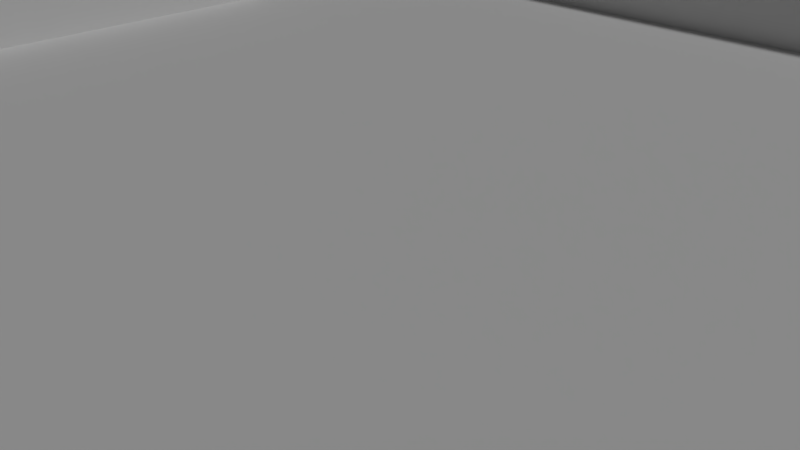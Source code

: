 # Source: 16x16.blend  (saved by Blender 2.79.1; exported with 4.5.12 LTS)
import bpy
from mathutils import Matrix  # noqa: F401  (used for matrix-valued properties, if any)

bpy.ops.wm.read_factory_settings(use_empty=True)
scene = bpy.context.scene
scene.name = 'Scene'

# ---- collections
col_collection_1 = bpy.data.collections.new('Collection 1'); scene.collection.children.link(col_collection_1)

# ---- materials (node trees are filled in below, after node groups)
mat_material = bpy.data.materials.new('Material')
mat_material.alpha_threshold = 0.0
mat_material.preview_render_type = 'FLAT'
mat_material.roughness = 0.5

# ---- material node trees
mat_material.use_nodes = True; mat_material.node_tree.nodes.clear()
_N = mat_material.node_tree.nodes; _L = mat_material.node_tree.links
n0 = _N.new('ShaderNodeOutputMaterial'); n0.name = 'Material Output'; n0.location = (300, 300)
n1 = _N.new('ShaderNodeBsdfDiffuse'); n1.name = 'Diffuse BSDF'; n1.location = (10, 300)
_L.new(n1.outputs[0], n0.inputs[0])
n0.is_active_output = True

# ---- world
world_world = bpy.data.worlds.new('World'); scene.world = world_world
world_world.color = (0.05088, 0.05088, 0.05088)
world_world.use_sun_shadow = False
world_world.sun_shadow_jitter_overblur = 0.0
world_world.cycles.sampling_method = 'MANUAL'

# ---- cameras
cam_camera = bpy.data.cameras.new('Camera')
cam_camera.clip_end = 100.0
cam_camera.lens = 35.0
cam_camera.sensor_width = 32.0
cam_camera.sensor_height = 18.0
cam_camera.ortho_scale = 7.314
cam_camera.dof.focus_distance = 0.0

# ---- lights
light_sun = bpy.data.lights.new('Sun', 'SUN')
light_sun.transmission_factor = 0.0
light_sun.angle = 0.1993
light_sun.energy = 1.0
light_sun.shadow_buffer_clip_start = 0.5
light_sun.shadow_soft_size = 0.1
light_sun.shadow_cascade_max_distance = 1000.0
light_hemi = bpy.data.lights.new('Hemi', 'SUN')
light_hemi.transmission_factor = 0.0
light_hemi.angle = 0.1993
light_hemi.energy = 1.0
light_hemi.shadow_buffer_clip_start = 0.5
light_hemi.shadow_soft_size = 0.1
light_hemi.shadow_cascade_max_distance = 1000.0

# ---- meshes
me_plane = bpy.data.meshes.new('Plane')
me_plane.from_pydata([(-1.0, -1.0, 0.0), (1.0, -1.0, 0.0), (-1.0, 1.0, 0.0), (1.0, 1.0, 0.0), (-1.0, 0.0, 0.0), (0.0, -1.0, 0.0), (1.0, 0.0, 0.0), (0.0, 1.0, 0.0), (0.0, 0.0, 0.0), (0.0, 0.5, 0.0), (0.0, -0.5, 0.0), (-0.5, 0.0, 0.0), (0.5, 0.0, 0.0), (0.5, -0.5, 0.0), (-0.5, -0.5, 0.0), (-0.5, 0.5, 0.0), (0.5, 0.5, 0.0), (-1.0, -0.75, 0.0), (0.75, -1.0, 0.0), (1.0, 0.75, 0.0), (-0.75, 1.0, 0.0), (-1.0, 0.25, 0.0), (-0.25, -1.0, 0.0), (1.0, -0.25, 0.0), (0.25, 1.0, 0.0), (0.0, 0.75, 0.0), (0.0, -0.25, 0.0), (-0.75, 0.0, 0.0), (0.25, 0.0, 0.0), (-1.0, -0.25, 0.0), (0.25, -1.0, 0.0), (1.0, 0.25, 0.0), (-0.25, 1.0, 0.0), (-1.0, 0.75, 0.0), (-0.75, -1.0, 0.0), (1.0, -0.75, 0.0), (0.75, 1.0, 0.0), (0.0, 0.25, 0.0), (0.0, -0.75, 0.0), (-0.25, 0.0, 0.0), (0.75, 0.0, 0.0), (0.5, -0.25, 0.0), (0.5, -0.75, 0.0), (0.25, -0.5, 0.0), (0.75, -0.5, 0.0), (-0.5, -0.25, 0.0), (-0.5, -0.75, 0.0), (-0.75, -0.5, 0.0), (-0.25, -0.5, 0.0), (-0.5, 0.75, 0.0), (-0.5, 0.25, 0.0), (-0.75, 0.5, 0.0), (-0.25, 0.5, 0.0), (0.5, 0.75, 0.0), (0.5, 0.25, 0.0), (0.25, 0.5, 0.0), (0.75, 0.5, 0.0), (0.75, 0.25, 0.0), (0.25, 0.25, 0.0), (0.25, 0.75, 0.0), (-0.25, 0.25, 0.0), (-0.75, 0.25, 0.0), (-0.75, 0.75, 0.0), (-0.25, -0.75, 0.0), (-0.75, -0.75, 0.0), (-0.75, -0.25, 0.0), (0.75, -0.75, 0.0), (0.25, -0.75, 0.0), (0.25, -0.25, 0.0), (0.75, -0.25, 0.0), (-0.25, -0.25, 0.0), (-0.25, 0.75, 0.0), (0.75, 0.75, 0.0), (-1.0, -0.875, 0.0), (0.875, -1.0, 0.0), (1.0, 0.875, 0.0), (-0.875, 1.0, 0.0), (-1.0, 0.125, 0.0), (-0.125, -1.0, 0.0), (1.0, -0.125, 0.0), (0.125, 1.0, 0.0), (0.0, 0.875, 0.0), (0.0, -0.125, 0.0), (-0.875, 0.0, 0.0), (0.125, 0.0, 0.0), (-1.0, -0.375, 0.0), (0.375, -1.0, 0.0), (1.0, 0.375, 0.0), (-0.375, 1.0, 0.0), (-1.0, 0.625, 0.0), (-0.625, -1.0, 0.0), (1.0, -0.625, 0.0), (0.625, 1.0, 0.0), (0.0, 0.375, 0.0), (0.0, -0.625, 0.0), (-0.375, 0.0, 0.0), (0.625, 0.0, 0.0), (0.5, -0.125, 0.0), (0.5, -0.625, 0.0), (0.125, -0.5, 0.0), (0.625, -0.5, 0.0), (-0.5, -0.125, 0.0), (-0.5, -0.625, 0.0), (-0.875, -0.5, 0.0), (-0.375, -0.5, 0.0), (-0.5, 0.875, 0.0), (-0.5, 0.375, 0.0), (-0.875, 0.5, 0.0), (-0.375, 0.5, 0.0), (0.5, 0.875, 0.0), (0.5, 0.375, 0.0), (0.125, 0.5, 0.0), (0.625, 0.5, 0.0), (-1.0, -0.625, 0.0), (0.625, -1.0, 0.0), (1.0, 0.625, 0.0), (-0.625, 1.0, 0.0), (-1.0, 0.375, 0.0), (-0.375, -1.0, 0.0), (1.0, -0.375, 0.0), (0.375, 1.0, 0.0), (0.0, 0.625, 0.0), (0.0, -0.375, 0.0), (-0.625, 0.0, 0.0), (0.375, 0.0, 0.0), (-1.0, -0.125, 0.0), (0.125, -1.0, 0.0), (1.0, 0.125, 0.0), (-0.125, 1.0, 0.0), (-1.0, 0.875, 0.0), (-0.875, -1.0, 0.0), (1.0, -0.875, 0.0), (0.875, 1.0, 0.0), (0.0, 0.125, 0.0), (0.0, -0.875, 0.0), (-0.125, 0.0, 0.0), (0.875, 0.0, 0.0), (0.5, -0.375, 0.0), (0.5, -0.875, 0.0), (0.375, -0.5, 0.0), (0.875, -0.5, 0.0), (-0.5, -0.375, 0.0), (-0.5, -0.875, 0.0), (-0.625, -0.5, 0.0), (-0.125, -0.5, 0.0), (-0.5, 0.625, 0.0), (-0.5, 0.125, 0.0), (-0.625, 0.5, 0.0), (-0.125, 0.5, 0.0), (0.5, 0.625, 0.0), (0.5, 0.125, 0.0), (0.375, 0.5, 0.0), (0.875, 0.5, 0.0), (0.75, 0.375, 0.0), (0.75, 0.125, 0.0), (0.625, 0.25, 0.0), (0.875, 0.25, 0.0), (0.25, 0.375, 0.0), (0.25, 0.125, 0.0), (0.125, 0.25, 0.0), (0.375, 0.25, 0.0), (0.25, 0.875, 0.0), (0.25, 0.625, 0.0), (0.125, 0.75, 0.0), (0.375, 0.75, 0.0), (-0.25, 0.375, 0.0), (-0.25, 0.125, 0.0), (-0.375, 0.25, 0.0), (-0.125, 0.25, 0.0), (-0.75, 0.375, 0.0), (-0.75, 0.125, 0.0), (-0.875, 0.25, 0.0), (-0.625, 0.25, 0.0), (-0.75, 0.875, 3.576e-07), (-0.75, 0.625, 0.0), (-0.875, 0.75, 0.0), (-0.625, 0.75, 0.0), (-0.25, -0.625, 0.0), (-0.25, -0.875, 0.0), (-0.375, -0.75, 0.0), (-0.125, -0.75, 0.0), (-0.75, -0.625, 0.0), (-0.75, -0.875, 0.0), (-0.875, -0.75, 0.0), (-0.625, -0.75, 0.0), (-0.75, -0.125, 0.0), (-0.75, -0.375, 0.0), (-0.875, -0.25, 4.47e-07), (-0.625, -0.25, 0.0), (0.75, -0.625, 0.0), (0.75, -0.875, 0.0), (0.625, -0.75, 0.0), (0.875, -0.75, 0.0), (0.25, -0.625, 0.0), (0.25, -0.875, 0.0), (0.125, -0.75, 0.0), (0.375, -0.75, 0.0), (0.25, -0.125, 0.0), (0.25, -0.375, 0.0), (0.125, -0.25, 0.0), (0.375, -0.25, 0.0), (0.75, -0.125, 0.0), (0.75, -0.375, 0.0), (0.625, -0.25, 0.0), (0.875, -0.25, 0.0), (-0.25, -0.125, 0.0), (-0.25, -0.375, 0.0), (-0.375, -0.25, 0.0), (-0.125, -0.25, 0.0), (-0.25, 0.875, 0.0), (-0.25, 0.625, 0.0), (-0.375, 0.75, 0.0), (-0.125, 0.75, 0.0), (0.75, 0.875, 0.0), (0.75, 0.625, 0.0), (0.625, 0.75, 0.0), (0.875, 0.75, 0.0), (0.875, 0.625, 0.0), (0.625, 0.625, 0.0), (0.625, 0.875, 0.0), (-0.125, 0.625, 0.0), (-0.375, 0.625, 0.0), (-0.375, 0.875, 0.0), (-0.125, -0.375, 0.0), (-0.375, -0.375, 0.0), (-0.375, -0.125, 0.0), (0.875, -0.375, 0.0), (0.625, -0.375, 0.0), (0.625, -0.125, 0.0), (0.375, -0.375, 0.0), (0.125, -0.375, 0.0), (0.125, -0.125, 0.0), (0.375, -0.875, 0.0), (0.125, -0.875, 0.0), (0.125, -0.625, 0.0), (0.875, -0.875, 0.0), (0.625, -0.875, 0.0), (0.625, -0.625, 0.0), (-0.625, -0.375, 0.0), (-0.875, -0.375, 4.47e-07), (-0.875, -0.125, 0.0), (-0.625, -0.875, 0.0), (-0.875, -0.875, 0.0), (-0.875, -0.625, 0.0), (-0.125, -0.875, 0.0), (-0.375, -0.875, 0.0), (-0.375, -0.625, 0.0), (-0.625, 0.625, 0.0), (-0.875, 0.625, 0.0), (-0.875, 0.875, 0.0), (-0.625, 0.125, 0.0), (-0.875, 0.125, 0.0), (-0.875, 0.375, 0.0), (-0.125, 0.125, 0.0), (-0.375, 0.125, 0.0), (-0.375, 0.375, 0.0), (0.375, 0.625, 0.0), (0.125, 0.625, 0.0), (0.125, 0.875, 0.0), (0.375, 0.125, 0.0), (0.125, 0.125, 0.0), (0.125, 0.375, 0.0), (0.875, 0.125, 0.0), (0.625, 0.125, 0.0), (0.625, 0.375, 0.0), (0.875, 0.375, 0.0), (0.375, 0.375, 0.0), (0.375, 0.875, 0.0), (-0.125, 0.375, 0.0), (-0.625, 0.375, 0.0), (-0.625, 0.875, 3.576e-07), (-0.125, -0.625, 0.0), (-0.625, -0.625, 0.0), (-0.625, -0.125, 0.0), (0.8754, -0.6262, 0.008531), (0.375, -0.625, 0.0), (0.375, -0.125, 0.0), (0.875, -0.125, 0.0), (-0.125, -0.125, 0.0), (-0.125, 0.875, 0.0), (0.875, 0.875, 0.0), (-1.0, -0.875, 0.5), (-1.0, -1.0, 0.5), (0.875, -1.0, 0.5), (1.0, -1.0, 0.5), (1.0, 0.875, 0.5), (1.0, 1.0, 0.5), (-0.875, 1.0, 0.5), (-1.0, 1.0, 0.5), (-1.0, 0.125, 0.5), (-1.0, 0.0, 0.5), (-0.125, -1.0, 0.5), (0.0, -1.0, 0.5), (1.0, -0.125, 0.5), (1.0, 0.0, 0.5), (0.125, 1.0, 0.5), (0.0, 1.0, 0.5), (0.0, 0.875, 0.5), (-0.875, 0.0, 0.5), (-1.0, -0.375, 0.5), (0.375, -1.0, 0.5), (1.0, 0.375, 0.5), (-0.375, 1.0, 0.5), (-1.0, 0.625, 0.5), (-0.625, -1.0, 0.5), (1.0, -0.625, 0.5), (0.625, 1.0, 0.5), (-1.0, -0.625, 0.5), (-1.0, -0.75, 0.5), (0.625, -1.0, 0.5), (0.75, -1.0, 0.5), (1.0, 0.625, 0.5), (1.0, 0.75, 0.5), (-0.625, 1.0, 0.5), (-0.75, 1.0, 0.5), (-1.0, 0.375, 0.5), (-1.0, 0.25, 0.5), (-0.375, -1.0, 0.5), (-0.25, -1.0, 0.5), (1.0, -0.375, 0.5), (1.0, -0.25, 0.5), (0.375, 1.0, 0.5), (0.25, 1.0, 0.5), (-1.0, -0.125, 0.5), (-1.0, -0.25, 0.5), (0.125, -1.0, 0.5), (0.25, -1.0, 0.5), (1.0, 0.125, 0.5), (1.0, 0.25, 0.5), (-0.125, 1.0, 0.5), (-0.25, 1.0, 0.5), (-1.0, 0.875, 0.5), (-1.0, 0.75, 0.5), (-0.875, -1.0, 0.5), (-0.75, -1.0, 0.5), (1.0, -0.875, 0.5), (1.0, -0.75, 0.5), (0.875, 1.0, 0.5), (0.75, 1.0, 0.5), (0.25, 0.875, 0.5), (-0.875, 0.25, 0.5), (-0.75, 0.875, 0.5), (-0.875, 0.75, 0.5), (-0.875, -0.75, 0.5), (-0.875, -0.25, 0.5), (-0.25, 0.875, 0.5), (0.75, 0.875, 0.5), (0.0, -0.875, 0.5), (0.875, 0.0, 0.5), (0.875, 0.25, 0.5), (-0.25, -0.875, 0.5), (-0.75, -0.875, 0.5), (0.75, -0.875, 0.5), (0.875, -0.75, 0.5), (0.25, -0.875, 0.5), (0.875, -0.25, 0.5), (0.875, 0.75, 0.5), (0.875, 0.625, 0.5), (0.625, 0.875, 0.5), (-0.375, 0.875, 0.5), (0.875, -0.375, 0.5), (0.375, -0.875, 0.5), (0.125, -0.875, 0.5), (0.875, -0.875, 0.5), (0.625, -0.875, 0.5), (-0.875, -0.375, 0.5), (-0.875, -0.125, 0.5), (-0.625, -0.875, 0.5), (-0.875, -0.875, 0.5), (-0.875, -0.625, 0.5), (-0.125, -0.875, 0.5), (-0.375, -0.875, 0.5), (-0.875, 0.625, 0.5), (-0.875, 0.875, 0.5), (-0.875, 0.125, 0.5), (-0.875, 0.375, 0.5), (0.125, 0.875, 0.5), (0.875, 0.125, 0.5), (0.875, 0.375, 0.5), (0.375, 0.875, 0.5), (-0.625, 0.875, 0.5), (0.875, -0.625, 0.5), (0.875, -0.125, 0.5), (-0.125, 0.875, 0.5), (0.875, 0.875, 0.5), (-1.0, -0.4375, 0.0), (0.4375, -1.0, 0.0), (1.0, 0.4375, 0.0), (-0.4375, 1.0, 0.0), (-1.0, 0.5625, 0.0), (-0.5625, -1.0, 0.0), (1.0, -0.5625, 0.0), (0.5625, 1.0, 0.0), (-1.0, -0.5625, 0.0), (0.5625, -1.0, 0.0), (1.0, 0.5625, 0.0), (-0.5625, 1.0, 0.0), (-1.0, 0.4375, 0.0), (-0.4375, -1.0, 0.0), (1.0, -0.4375, 0.0), (0.4375, 1.0, 0.0), (0.875, 0.5625, 0.0), (0.5625, 0.875, 0.0), (-0.4375, 0.875, 0.0), (0.875, -0.4375, 0.0), (0.4375, -0.875, 0.0), (0.5625, -0.875, 0.0), (-0.875, -0.4375, 2.235e-07), (-0.5625, -0.875, 0.0), (-0.875, -0.5625, 0.0), (-0.4375, -0.875, 0.0), (-0.875, 0.5625, 0.0), (-0.875, 0.4375, 0.0), (0.875, 0.4375, 0.0), (0.4375, 0.875, 0.0), (-0.5625, 0.875, 1.788e-07), (0.8754, -0.5637, 0.008531), (-1.0, -0.4375, 0.5), (0.4375, -1.0, 0.5), (1.0, 0.4375, 0.5), (-0.4375, 1.0, 0.5), (-1.0, 0.5625, 0.5), (-0.5625, -1.0, 0.5), (1.0, -0.5625, 0.5), (0.5625, 1.0, 0.5), (-1.0, -0.5625, 0.5), (0.5625, -1.0, 0.5), (1.0, 0.5625, 0.5), (-0.5625, 1.0, 0.5), (-1.0, 0.4375, 0.5), (-0.4375, -1.0, 0.5), (1.0, -0.4375, 0.5), (0.4375, 1.0, 0.5), (0.875, 0.5625, 0.5), (0.5625, 0.875, 0.5), (-0.4375, 0.875, 0.5), (0.875, -0.4375, 0.5), (0.4375, -0.875, 0.5), (0.5625, -0.875, 0.5), (-0.875, -0.4375, 0.5), (-0.5625, -0.875, 0.5), (-0.875, -0.5625, 0.5), (-0.4375, -0.875, 0.5), (-0.875, 0.5625, 0.5), (-0.875, 0.4375, 0.5), (0.875, 0.4375, 0.5), (0.4375, 0.875, 0.5), (-0.5625, 0.875, 0.5), (0.875, -0.5625, 0.5)], [], [(192, 235, 363, 353), (73, 0, 282, 281), (278, 82, 8, 135), (3, 132, 337, 286), (276, 97, 12, 124), (275, 98, 13, 139), (24, 80, 295, 322), (273, 101, 11, 123), (272, 102, 14, 143), (271, 94, 10, 144), (1, 131, 335, 284), (269, 106, 15, 147), (268, 93, 9, 148), (23, 79, 293, 320), (266, 110, 16, 151), (120, 24, 322, 321), (264, 153, 56, 112), (263, 154, 57, 155), (0, 130, 333, 282), (261, 157, 55, 111), (260, 158, 58, 159), (259, 150, 54, 160), (194, 233, 362, 354), (257, 162, 59, 163), (256, 149, 53, 164), (255, 165, 52, 108), (254, 166, 60, 167), (253, 133, 37, 168), (252, 169, 51, 107, 412), (251, 170, 61, 171), (250, 146, 50, 172), (22, 78, 291, 318), (248, 174, 62, 175), (247, 145, 49, 176), (246, 177, 48, 104), (245, 178, 63, 179), (244, 134, 38, 180), (243, 181, 47, 103, 409), (242, 182, 64, 183), (241, 408, 142, 46, 184), (240, 185, 27, 83), (239, 186, 65, 187), (238, 141, 45, 188), (237, 189, 44, 100), (236, 190, 66, 191), (119, 23, 320, 319), (234, 193, 43, 99), (233, 194, 67, 195), (232, 405, 138, 42, 196), (231, 197, 28, 84), (230, 198, 68, 199), (229, 137, 41, 200), (228, 201, 40, 96), (227, 202, 69, 203), (2, 129, 331, 288), (225, 205, 39, 95), (224, 206, 70, 207), (223, 122, 26, 208), (233, 134, 347, 362), (221, 210, 71, 211), (220, 121, 25, 212), (21, 77, 289, 316), (218, 214, 72, 215), (118, 22, 318, 317), (214, 217, 216, 72), (56, 152, 401, 217, 214), (7, 128, 329, 296), (149, 218, 215, 53), (16, 112, 218, 149), (112, 56, 214, 218), (20, 76, 287, 314), (53, 215, 219, 402, 109), (215, 72, 213, 219), (210, 220, 212, 71), (52, 148, 220, 210), (148, 9, 121, 220), (145, 221, 211, 49), (15, 108, 221, 145), (108, 52, 210, 221), (117, 21, 316, 315), (49, 211, 222, 403, 105), (211, 71, 209, 222), (206, 223, 208, 70), (48, 144, 223, 206), (144, 10, 122, 223), (141, 224, 207, 45), (14, 104, 224, 141), (104, 48, 206, 224), (101, 225, 95, 11), (45, 207, 225, 101), (207, 70, 205, 225), (202, 226, 204, 69), (44, 140, 404, 226, 202), (6, 127, 327, 294), (137, 227, 203, 41), (13, 100, 227, 137), (100, 44, 202, 227), (97, 228, 96, 12), (41, 203, 228, 97), (203, 69, 201, 228), (198, 229, 200, 68), (43, 139, 229, 198), (139, 13, 137, 229), (122, 230, 199, 26), (10, 99, 230, 122), (99, 43, 198, 230), (82, 231, 84, 8), (26, 199, 231, 82), (199, 68, 197, 231), (194, 232, 196, 67), (258, 161, 339, 376), (178, 245, 371, 350), (134, 233, 195, 38), (19, 75, 285, 312), (116, 20, 314, 313), (94, 234, 99, 10), (38, 195, 234, 94), (195, 67, 193, 234), (190, 235, 192, 66), (5, 126, 325, 292), (81, 258, 376, 297), (138, 406, 236, 191, 42), (98, 237, 100, 13), (42, 191, 237, 98), (191, 66, 189, 237), (186, 238, 188, 65), (47, 143, 238, 186), (143, 14, 141, 238), (18, 74, 283, 310), (219, 213, 346, 358), (103, 47, 186, 239, 407), (115, 19, 312, 311), (4, 125, 323, 290), (187, 65, 185, 240), (182, 241, 184, 64), (232, 194, 354, 361), (17, 73, 281, 308), (245, 410, 442, 371), (114, 18, 310, 309), (113, 17, 308, 307), (173, 270, 380, 341), (183, 64, 181, 243), (178, 244, 180, 63), (134, 244, 370, 347), (244, 178, 350, 370), (142, 410, 245, 179, 46), (270, 415, 447, 380), (400, 120, 321, 432), (102, 246, 104, 14), (46, 179, 246, 102), (179, 63, 177, 246), (174, 247, 176, 62), (51, 147, 247, 174), (147, 15, 145, 247), (399, 119, 319, 431), (398, 118, 317, 430), (107, 51, 174, 248, 411), (183, 243, 369, 343), (175, 62, 173, 249), (170, 250, 172, 61), (27, 123, 250, 170), (123, 11, 146, 250), (83, 27, 170, 251), (217, 401, 433, 357), (182, 242, 368, 351), (171, 61, 169, 252), (166, 253, 168, 60), (39, 135, 253, 166), (135, 8, 133, 253), (146, 254, 167, 50), (11, 95, 254, 146), (95, 39, 166, 254), (106, 255, 108, 15), (50, 167, 255, 106), (167, 60, 165, 255), (162, 256, 164, 59), (55, 151, 256, 162), (151, 16, 149, 256), (121, 257, 163, 25), (9, 111, 257, 121), (111, 55, 162, 257), (216, 217, 357, 356), (25, 163, 258, 81), (163, 59, 161, 258), (158, 259, 160, 58), (28, 124, 259, 158), (124, 12, 150, 259), (133, 260, 159, 37), (8, 84, 260, 133), (84, 28, 158, 260), (93, 261, 111, 9), (37, 159, 261, 93), (159, 58, 157, 261), (154, 262, 156, 57), (40, 136, 262, 154), (395, 115, 311, 427), (150, 263, 155, 54), (12, 96, 263, 150), (96, 40, 154, 263), (110, 264, 112, 16), (54, 155, 264, 110), (155, 57, 153, 264), (153, 265, 413, 152, 56), (57, 156, 265, 153), (394, 114, 309, 426), (157, 266, 151, 55), (58, 160, 266, 157), (160, 54, 110, 266), (59, 164, 267, 161), (164, 53, 109, 414, 267), (165, 268, 148, 52), (60, 168, 268, 165), (168, 37, 93, 268), (169, 269, 147, 51), (61, 172, 269, 169), (172, 50, 106, 269), (242, 183, 343, 368), (62, 176, 270, 173), (176, 49, 105, 415, 270), (177, 271, 144, 48), (63, 180, 271, 177), (180, 38, 94, 271), (181, 272, 143, 47), (64, 184, 272, 181), (184, 46, 102, 272), (185, 273, 123, 27), (65, 188, 273, 185), (188, 45, 101, 273), (189, 274, 416, 140, 44), (66, 192, 274, 189), (213, 280, 384, 346), (193, 275, 139, 43), (67, 196, 275, 193), (196, 42, 98, 275), (197, 276, 124, 28), (68, 200, 276, 197), (200, 41, 97, 276), (201, 277, 136, 40), (69, 204, 277, 201), (161, 267, 379, 339), (205, 278, 135, 39), (70, 208, 278, 205), (208, 26, 82, 278), (267, 414, 446, 379), (71, 212, 279, 209), (212, 25, 81, 279), (280, 216, 356, 384), (72, 216, 280, 213), (241, 182, 351, 367), (384, 285, 286, 337), (383, 297, 296, 329), (382, 293, 294, 348), (377, 327, 328, 349), (376, 339, 322, 295), (373, 341, 314, 287), (363, 335, 336, 353), (360, 319, 320, 355), (359, 345, 330, 302), (358, 346, 338, 306), (357, 311, 312, 356), (378, 301, 419, 445), (433, 427, 311, 357), (434, 358, 306, 424), (435, 359, 302, 420), (326, 300, 361, 354), (292, 325, 362, 347), (325, 326, 354, 362), (310, 283, 363, 352), (283, 284, 335, 363), (300, 418, 437, 361), (309, 310, 352, 364), (299, 365, 344, 324), (426, 309, 364, 438), (323, 366, 298, 290), (324, 344, 366, 323), (334, 304, 367, 351), (281, 368, 343, 308), (282, 333, 368, 281), (333, 334, 351, 368), (308, 343, 369, 307), (318, 291, 370, 350), (291, 292, 347, 370), (307, 369, 441, 425), (317, 318, 350, 371), (303, 372, 342, 332), (430, 317, 371, 442), (331, 373, 287, 288), (332, 342, 373, 331), (289, 374, 340, 316), (290, 298, 374, 289), (316, 340, 375, 315), (297, 376, 295, 296), (348, 294, 327, 377), (349, 328, 301, 378), (339, 379, 321, 322), (341, 380, 313, 314), (353, 336, 305, 381), (355, 320, 293, 382), (345, 383, 329, 330), (346, 384, 337, 338), (356, 312, 285, 384), (125, 29, 324, 323), (248, 175, 342, 372), (74, 1, 284, 283), (126, 30, 326, 325), (315, 375, 444, 429), (29, 85, 299, 324), (403, 222, 359, 435), (411, 248, 372, 443), (75, 3, 286, 285), (235, 190, 352, 363), (127, 31, 328, 327), (222, 209, 345, 359), (30, 86, 300, 326), (274, 192, 353, 381), (76, 2, 288, 287), (128, 32, 330, 329), (31, 87, 301, 328), (77, 4, 290, 289), (129, 33, 332, 331), (32, 88, 302, 330), (78, 5, 292, 291), (156, 262, 377, 349), (130, 34, 334, 333), (33, 89, 303, 332), (175, 249, 373, 342), (79, 6, 294, 293), (262, 136, 348, 377), (131, 35, 336, 335), (34, 90, 304, 334), (80, 7, 296, 295), (190, 236, 364, 352), (132, 36, 338, 337), (35, 91, 305, 336), (249, 173, 341, 373), (36, 92, 306, 338), (251, 171, 340, 374), (83, 251, 374, 298), (136, 277, 382, 348), (277, 204, 355, 382), (204, 226, 360, 355), (239, 187, 344, 365), (90, 390, 422, 304), (407, 239, 365, 439), (171, 252, 375, 340), (265, 156, 349, 378), (240, 83, 298, 366), (187, 240, 366, 344), (209, 279, 383, 345), (279, 81, 297, 383), (91, 391, 423, 305), (413, 265, 378, 445), (252, 412, 444, 375), (226, 404, 436, 360), (89, 389, 421, 303), (87, 387, 419, 301), (396, 116, 313, 428), (86, 386, 418, 300), (85, 385, 417, 299), (236, 406, 438, 364), (416, 274, 381, 448), (421, 443, 372, 303), (304, 422, 440, 367), (417, 439, 365, 299), (436, 431, 319, 360), (379, 446, 432, 321), (380, 447, 428, 313), (381, 305, 423, 448), (408, 241, 367, 440), (393, 113, 307, 425), (243, 409, 441, 369), (397, 117, 315, 429), (402, 219, 358, 434), (405, 232, 361, 437), (92, 392, 424, 306), (88, 388, 420, 302), (447, 415, 396, 428), (444, 412, 397, 429), (400, 432, 446, 414), (392, 402, 434, 424), (433, 401, 395, 427), (445, 419, 387, 413), (423, 391, 416, 448), (418, 386, 405, 437), (422, 390, 408, 440), (441, 409, 393, 425), (436, 404, 399, 431), (420, 388, 403, 435), (421, 389, 411, 443), (439, 417, 385, 407), (442, 410, 398, 430), (438, 406, 394, 426), (416, 391, 399, 404, 140), (152, 413, 387, 395, 401), (402, 392, 400, 414, 109), (105, 403, 388, 396, 415), (107, 411, 389, 397, 412), (409, 103, 407, 385, 393), (142, 408, 390, 398, 410), (138, 405, 386, 394, 406)])
me_plane.materials.append(mat_material)
me_plane.use_remesh_preserve_volume = False
me_plane.use_remesh_preserve_attributes = False
me_plane.use_mirror_vertex_groups = False
me_plane.update()

# ---- objects
ob_plane = bpy.data.objects.new('Plane', me_plane)
ob_lamp_sun = bpy.data.objects.new('Lamp Sun', light_sun)
ob_lamp_hemi = bpy.data.objects.new('Lamp Hemi', light_hemi)
ob_camera = bpy.data.objects.new('Camera', cam_camera)

# ---- transforms, parenting, visibility, modifiers, constraints
ob_plane.location = (0.0, 0.0, 0.0)
ob_plane.scale = (10.0, 10.0, 2.0)
ob_plane.lineart.crease_threshold = 0.0
ob_lamp_sun.location = (4.0, 1.0, 5.0)
ob_lamp_sun.rotation_euler = (0.6458, 0.05236, 1.85)
ob_lamp_sun.hide_viewport = True
ob_lamp_sun.lineart.crease_threshold = 0.0
ob_lamp_hemi.location = (4.0, 1.0, 6.0)
ob_lamp_hemi.rotation_euler = (0.6458, 0.05236, -1.257)
ob_lamp_hemi.hide_viewport = True
ob_lamp_hemi.hide_render = True
ob_lamp_hemi.lineart.crease_threshold = 0.0
ob_camera.location = (7.411, -7.168, 4.555)
ob_camera.rotation_euler = (1.088, 0.0, 0.7869)
ob_camera.lock_rotations_4d = False
ob_camera.empty_display_type = 'ARROWS'
ob_camera.color = (0.0, 0.0, 0.0, 0.0)
ob_camera.hide_viewport = True
ob_camera.display_type = 'WIRE'
ob_camera.lineart.crease_threshold = 0.0

# ---- collection membership
col_collection_1.objects.link(ob_plane)
col_collection_1.objects.link(ob_lamp_sun)
col_collection_1.objects.link(ob_lamp_hemi)
col_collection_1.objects.link(ob_camera)

# ---- scene / render settings (as saved in the file)
scene.camera = ob_camera
scene.frame_start = 1; scene.frame_end = 250; scene.frame_set(1)
scene.render.engine = 'CYCLES'
scene.render.dither_intensity = 0.0
scene.cycles.use_denoising = False
scene.cycles.samples = 128
scene.cycles.sampling_pattern = 'TABULATED_SOBOL'
scene.cycles.use_adaptive_sampling = False
scene.cycles.use_light_tree = False
scene.view_settings.view_transform = 'Standard'
bpy.context.view_layer.update()
